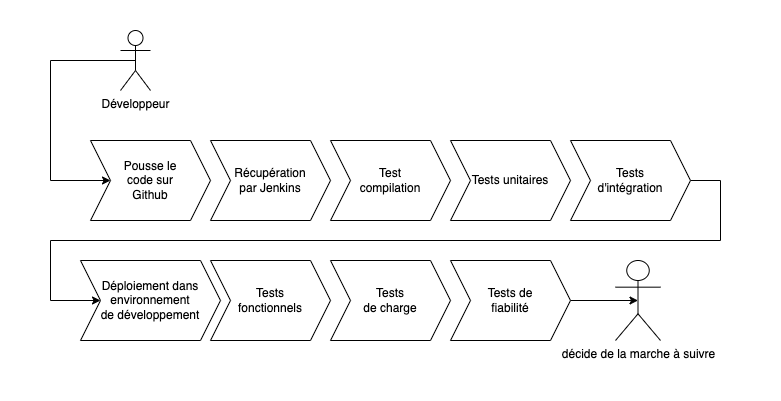

The diagram above was exported from draw.io. Its source (the exported page's mxGraphModel, read from the mxfile embedded in the PNG):
<mxGraphModel dx="1242" dy="887" grid="1" gridSize="10" guides="1" tooltips="1" connect="1" arrows="1" fold="1" page="0" pageScale="1" pageWidth="827" pageHeight="1169" background="#FFFFFF" math="0" shadow="0">
  <root>
    <mxCell id="0" />
    <mxCell id="1" parent="0" />
    <mxCell id="8HgVj4OzY1mXa_55qJu6-2" value="" style="rounded=0;whiteSpace=wrap;html=1;strokeColor=none;" vertex="1" parent="1">
      <mxGeometry x="50" y="70" width="780" height="400" as="geometry" />
    </mxCell>
    <mxCell id="is-J8RTRT7_rHbKHd78H-1" value="&lt;div&gt;Pousse le&lt;/div&gt;&lt;div&gt;code sur&lt;/div&gt;&lt;div&gt;Github&lt;/div&gt;" style="shape=step;perimeter=stepPerimeter;whiteSpace=wrap;html=1;fixedSize=1;" parent="1" vertex="1">
      <mxGeometry x="140" y="210" width="120" height="80" as="geometry" />
    </mxCell>
    <mxCell id="is-J8RTRT7_rHbKHd78H-2" value="&lt;div&gt;Récupération&lt;/div&gt;&lt;div&gt;par Jenkins&lt;/div&gt;" style="shape=step;perimeter=stepPerimeter;whiteSpace=wrap;html=1;fixedSize=1;" parent="1" vertex="1">
      <mxGeometry x="260" y="210" width="120" height="80" as="geometry" />
    </mxCell>
    <mxCell id="oP7Vwaa5E2C1v_l5xrNp-1" value="Tests unitaires" style="shape=step;perimeter=stepPerimeter;whiteSpace=wrap;html=1;fixedSize=1;" parent="1" vertex="1">
      <mxGeometry x="500" y="210" width="120" height="80" as="geometry" />
    </mxCell>
    <mxCell id="oP7Vwaa5E2C1v_l5xrNp-14" style="edgeStyle=orthogonalEdgeStyle;rounded=0;orthogonalLoop=1;jettySize=auto;html=1;exitX=1;exitY=0.5;exitDx=0;exitDy=0;entryX=0;entryY=0.5;entryDx=0;entryDy=0;" parent="1" source="oP7Vwaa5E2C1v_l5xrNp-2" target="oP7Vwaa5E2C1v_l5xrNp-6" edge="1">
      <mxGeometry relative="1" as="geometry">
        <Array as="points">
          <mxPoint x="770" y="250" />
          <mxPoint x="770" y="310" />
          <mxPoint x="100" y="310" />
          <mxPoint x="100" y="370" />
        </Array>
      </mxGeometry>
    </mxCell>
    <mxCell id="oP7Vwaa5E2C1v_l5xrNp-2" value="Tests &lt;br&gt;d'intégration" style="shape=step;perimeter=stepPerimeter;whiteSpace=wrap;html=1;fixedSize=1;" parent="1" vertex="1">
      <mxGeometry x="620" y="210" width="120" height="80" as="geometry" />
    </mxCell>
    <mxCell id="oP7Vwaa5E2C1v_l5xrNp-3" value="Test &lt;br&gt;compilation" style="shape=step;perimeter=stepPerimeter;whiteSpace=wrap;html=1;fixedSize=1;rotation=0;" parent="1" vertex="1">
      <mxGeometry x="380" y="210" width="120" height="80" as="geometry" />
    </mxCell>
    <mxCell id="oP7Vwaa5E2C1v_l5xrNp-6" value="Déploiement dans&lt;br&gt;environnement&lt;br&gt;de développement" style="shape=step;perimeter=stepPerimeter;whiteSpace=wrap;html=1;fixedSize=1;labelBackgroundColor=#FFFFFF;fillStyle=solid;fillColor=default;" parent="1" vertex="1">
      <mxGeometry x="130" y="330" width="140" height="80" as="geometry" />
    </mxCell>
    <mxCell id="oP7Vwaa5E2C1v_l5xrNp-7" value="Tests &lt;br&gt;fonctionnels" style="shape=step;perimeter=stepPerimeter;whiteSpace=wrap;html=1;fixedSize=1;labelBackgroundColor=#FFFFFF;fillStyle=solid;fillColor=default;" parent="1" vertex="1">
      <mxGeometry x="260" y="330" width="120" height="80" as="geometry" />
    </mxCell>
    <mxCell id="oP7Vwaa5E2C1v_l5xrNp-8" value="Tests &lt;br&gt;de charge" style="shape=step;perimeter=stepPerimeter;whiteSpace=wrap;html=1;fixedSize=1;labelBackgroundColor=#FFFFFF;fillStyle=solid;fillColor=default;" parent="1" vertex="1">
      <mxGeometry x="380" y="330" width="120" height="80" as="geometry" />
    </mxCell>
    <mxCell id="oP7Vwaa5E2C1v_l5xrNp-18" style="edgeStyle=orthogonalEdgeStyle;rounded=0;orthogonalLoop=1;jettySize=auto;html=1;exitX=1;exitY=0.5;exitDx=0;exitDy=0;entryX=0.5;entryY=0.5;entryDx=0;entryDy=0;entryPerimeter=0;" parent="1" source="oP7Vwaa5E2C1v_l5xrNp-9" target="oP7Vwaa5E2C1v_l5xrNp-12" edge="1">
      <mxGeometry relative="1" as="geometry" />
    </mxCell>
    <mxCell id="oP7Vwaa5E2C1v_l5xrNp-9" value="Tests de&lt;br&gt;fiabilité" style="shape=step;perimeter=stepPerimeter;whiteSpace=wrap;html=1;fixedSize=1;labelBackgroundColor=#FFFFFF;fillStyle=solid;fillColor=default;" parent="1" vertex="1">
      <mxGeometry x="500" y="330" width="120" height="80" as="geometry" />
    </mxCell>
    <mxCell id="oP7Vwaa5E2C1v_l5xrNp-12" value="décide de la marche à suivre" style="shape=umlActor;verticalLabelPosition=bottom;verticalAlign=top;html=1;outlineConnect=0;labelBackgroundColor=#FFFFFF;fillStyle=solid;fillColor=default;" parent="1" vertex="1">
      <mxGeometry x="665" y="330" width="45" height="80" as="geometry" />
    </mxCell>
    <mxCell id="oP7Vwaa5E2C1v_l5xrNp-17" style="edgeStyle=orthogonalEdgeStyle;rounded=0;orthogonalLoop=1;jettySize=auto;html=1;exitX=0.5;exitY=0.5;exitDx=0;exitDy=0;exitPerimeter=0;entryX=0;entryY=0.5;entryDx=0;entryDy=0;" parent="1" source="oP7Vwaa5E2C1v_l5xrNp-15" target="is-J8RTRT7_rHbKHd78H-1" edge="1">
      <mxGeometry relative="1" as="geometry">
        <Array as="points">
          <mxPoint x="100" y="130" />
          <mxPoint x="100" y="250" />
        </Array>
      </mxGeometry>
    </mxCell>
    <mxCell id="oP7Vwaa5E2C1v_l5xrNp-15" value="Développeur" style="shape=umlActor;verticalLabelPosition=bottom;verticalAlign=top;html=1;outlineConnect=0;labelBackgroundColor=#FFFFFF;fillStyle=solid;fillColor=default;" parent="1" vertex="1">
      <mxGeometry x="170" y="100" width="30" height="60" as="geometry" />
    </mxCell>
  </root>
</mxGraphModel>